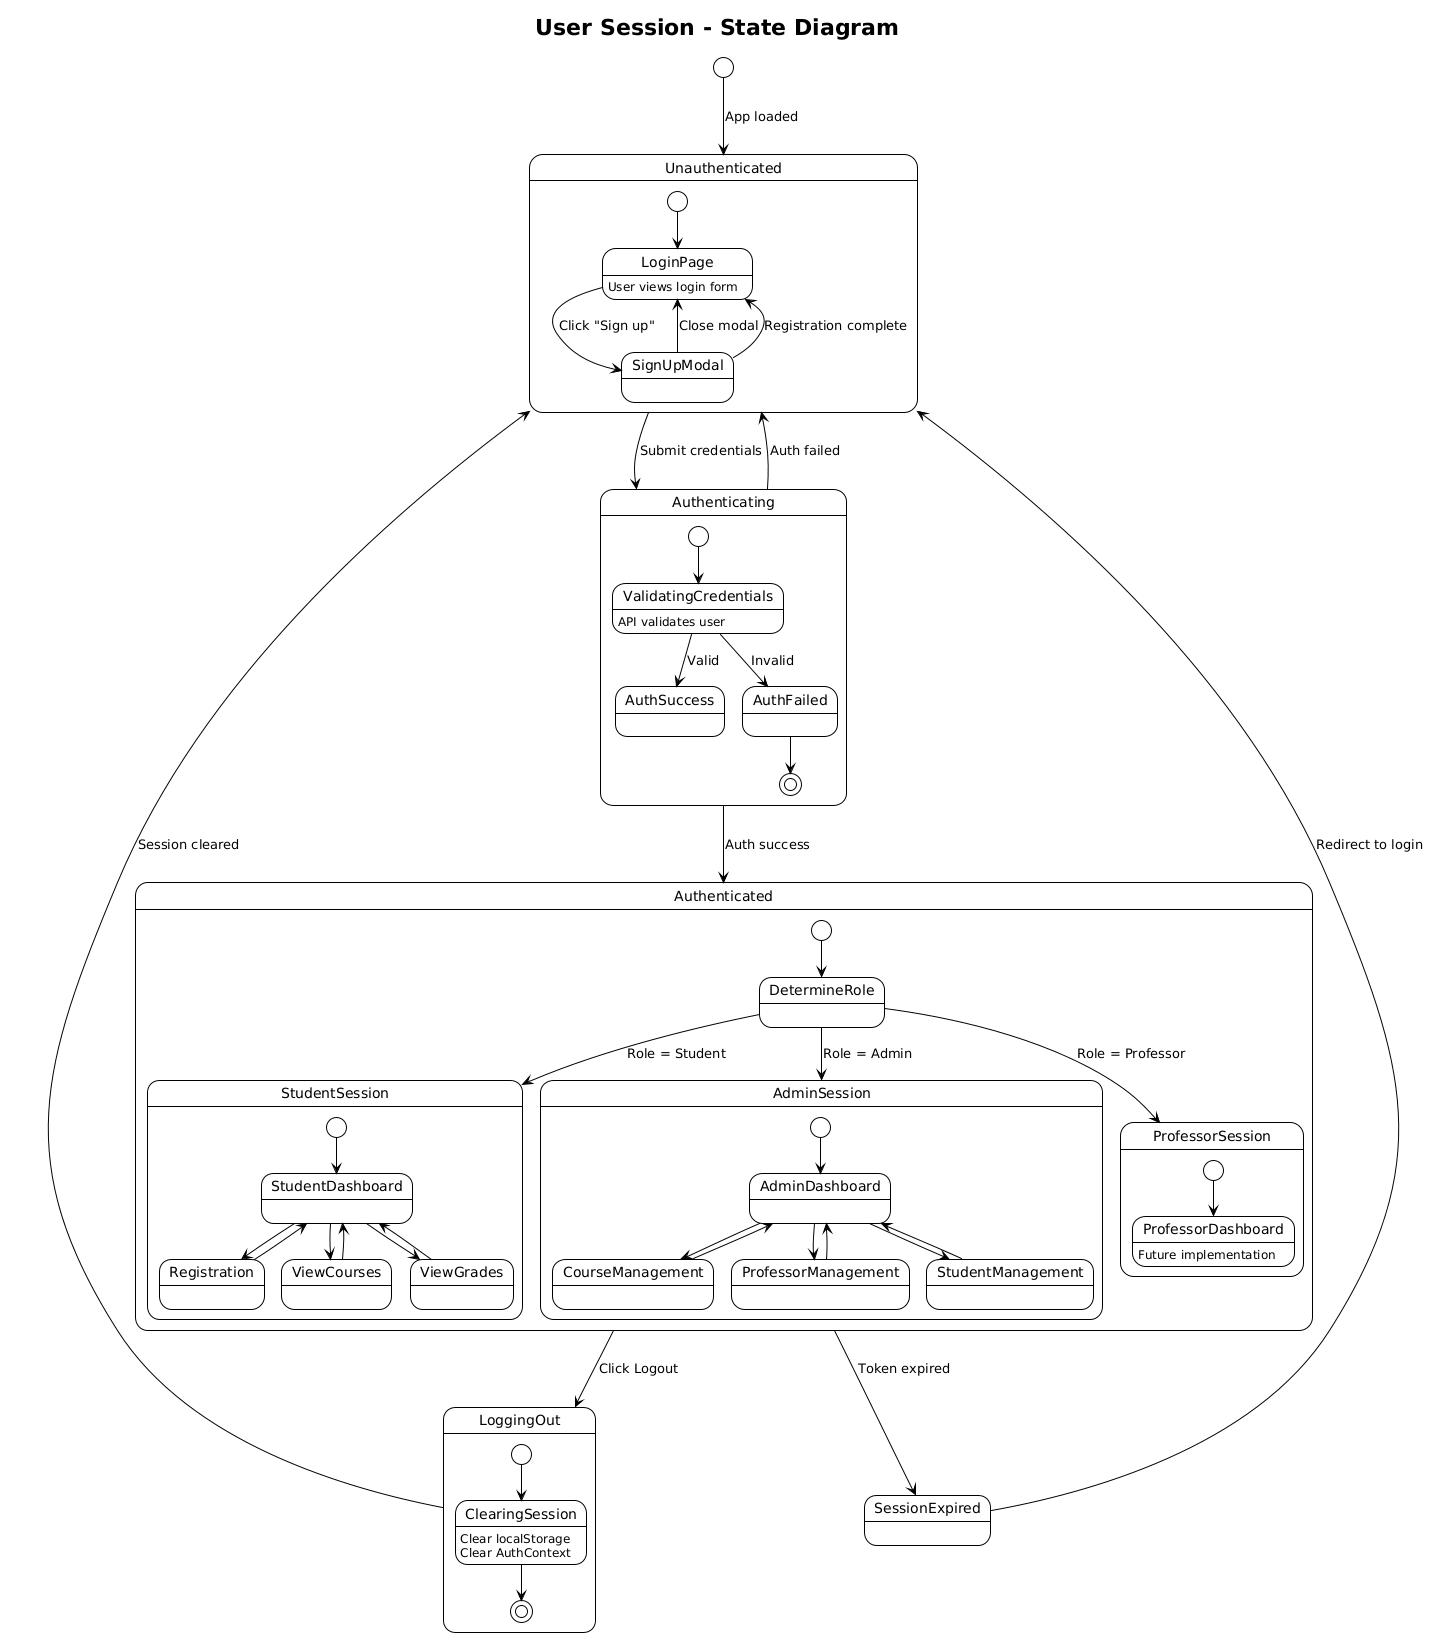

The diagram above was rendered by PlantUML. Its source (embedded in the PNG):
@startuml
!theme plain

title User Session - State Diagram

[*] --> Unauthenticated : App loaded

state Unauthenticated {
    [*] --> LoginPage
    LoginPage : User views login form
    LoginPage --> SignUpModal : Click "Sign up"
    SignUpModal --> LoginPage : Close modal
    SignUpModal --> LoginPage : Registration complete
}

Unauthenticated --> Authenticating : Submit credentials

state Authenticating {
    [*] --> ValidatingCredentials
    ValidatingCredentials : API validates user
    ValidatingCredentials --> AuthSuccess : Valid
    ValidatingCredentials --> AuthFailed : Invalid
    AuthFailed --> [*]
}

Authenticating --> Unauthenticated : Auth failed

Authenticating --> Authenticated : Auth success

state Authenticated {
    [*] --> DetermineRole
    
    DetermineRole --> StudentSession : Role = Student
    DetermineRole --> AdminSession : Role = Admin
    DetermineRole --> ProfessorSession : Role = Professor
    
    state StudentSession {
        [*] --> StudentDashboard
        StudentDashboard --> Registration
        StudentDashboard --> ViewCourses
        StudentDashboard --> ViewGrades
        Registration --> StudentDashboard
        ViewCourses --> StudentDashboard
        ViewGrades --> StudentDashboard
    }
    
    state AdminSession {
        [*] --> AdminDashboard
        AdminDashboard --> CourseManagement
        AdminDashboard --> ProfessorManagement
        AdminDashboard --> StudentManagement
        CourseManagement --> AdminDashboard
        ProfessorManagement --> AdminDashboard
        StudentManagement --> AdminDashboard
    }
    
    state ProfessorSession {
        [*] --> ProfessorDashboard
        ProfessorDashboard : Future implementation
    }
}

Authenticated --> LoggingOut : Click Logout

state LoggingOut {
    [*] --> ClearingSession
    ClearingSession : Clear localStorage
    ClearingSession : Clear AuthContext
    ClearingSession --> [*]
}

LoggingOut --> Unauthenticated : Session cleared

Authenticated --> SessionExpired : Token expired

SessionExpired --> Unauthenticated : Redirect to login
@enduml